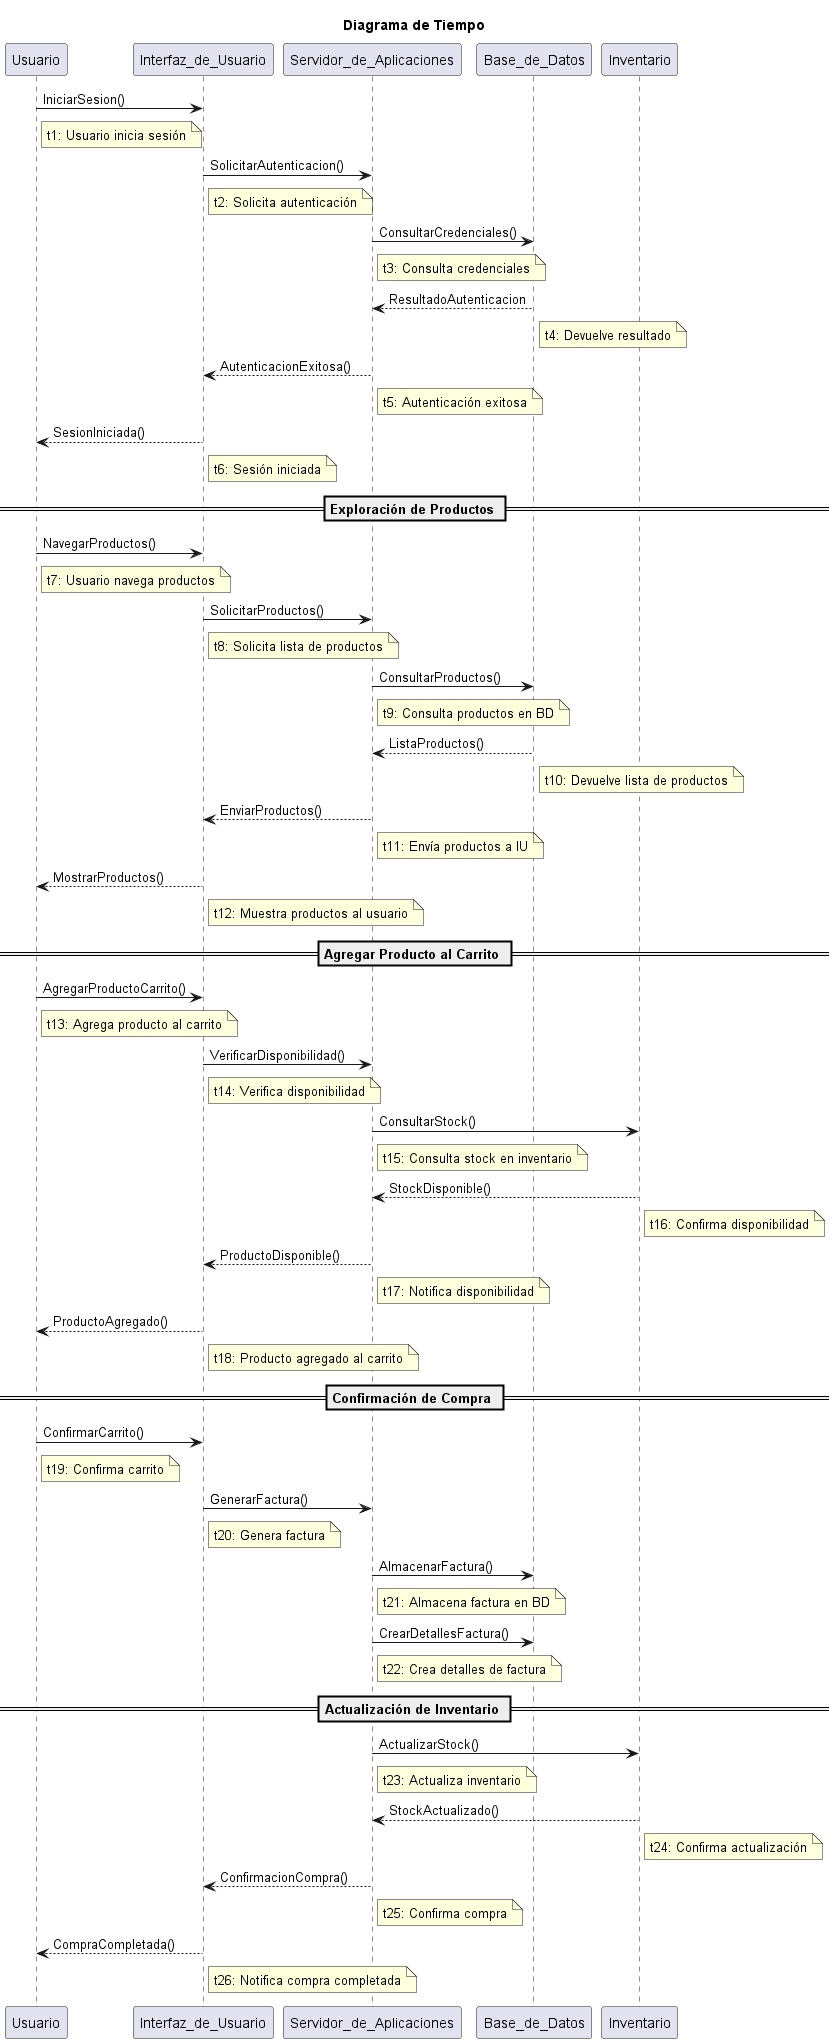

The diagram above was rendered by PlantUML. Its source (embedded in the PNG):
@startuml Tiempo
title Diagrama de Tiempo 

participant Usuario
participant Interfaz_de_Usuario as IU
participant Servidor_de_Aplicaciones as SA
participant Base_de_Datos as BD
participant Inventario as INV

Usuario -> IU : IniciarSesion()
note right of Usuario : t1: Usuario inicia sesión
IU -> SA : SolicitarAutenticacion()
note right of IU : t2: Solicita autenticación
SA -> BD : ConsultarCredenciales()
note right of SA : t3: Consulta credenciales
BD --> SA : ResultadoAutenticacion
note right of BD : t4: Devuelve resultado
SA --> IU : AutenticacionExitosa()
note right of SA : t5: Autenticación exitosa
IU --> Usuario : SesionIniciada()
note right of IU : t6: Sesión iniciada

== Exploración de Productos ==
Usuario -> IU : NavegarProductos()
note right of Usuario : t7: Usuario navega productos
IU -> SA : SolicitarProductos()
note right of IU : t8: Solicita lista de productos
SA -> BD : ConsultarProductos()
note right of SA : t9: Consulta productos en BD
BD --> SA : ListaProductos()
note right of BD : t10: Devuelve lista de productos
SA --> IU : EnviarProductos()
note right of SA : t11: Envía productos a IU
IU --> Usuario : MostrarProductos()
note right of IU : t12: Muestra productos al usuario

== Agregar Producto al Carrito ==
Usuario -> IU : AgregarProductoCarrito()
note right of Usuario : t13: Agrega producto al carrito
IU -> SA : VerificarDisponibilidad()
note right of IU : t14: Verifica disponibilidad
SA -> INV : ConsultarStock()
note right of SA : t15: Consulta stock en inventario
INV --> SA : StockDisponible()
note right of INV : t16: Confirma disponibilidad
SA --> IU : ProductoDisponible()
note right of SA : t17: Notifica disponibilidad
IU --> Usuario : ProductoAgregado()
note right of IU : t18: Producto agregado al carrito

== Confirmación de Compra ==
Usuario -> IU : ConfirmarCarrito()
note right of Usuario : t19: Confirma carrito
IU -> SA : GenerarFactura()
note right of IU : t20: Genera factura
SA -> BD : AlmacenarFactura()
note right of SA : t21: Almacena factura en BD
SA -> BD : CrearDetallesFactura()
note right of SA : t22: Crea detalles de factura

== Actualización de Inventario ==
SA -> INV : ActualizarStock()
note right of SA : t23: Actualiza inventario
INV --> SA : StockActualizado()
note right of INV : t24: Confirma actualización
SA --> IU : ConfirmacionCompra()
note right of SA : t25: Confirma compra
IU --> Usuario : CompraCompletada()
note right of IU : t26: Notifica compra completada

@enduml